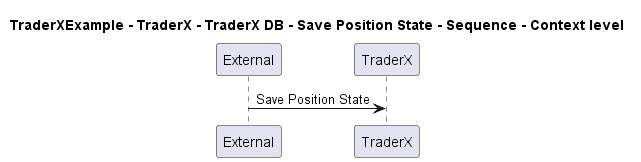

The diagram above was rendered by PlantUML. Its source (embedded in the PNG):
@startuml
!pragma layout smetana

title TraderXExample - TraderX - TraderX DB - Save Position State - Sequence - Context level

participant "External" as C4InterFlow.SoftwareSystems.ExternalSystem
participant "TraderX" as TraderXExample.SoftwareSystems.TraderX

C4InterFlow.SoftwareSystems.ExternalSystem -> TraderXExample.SoftwareSystems.TraderX : Save Position State


@enduml